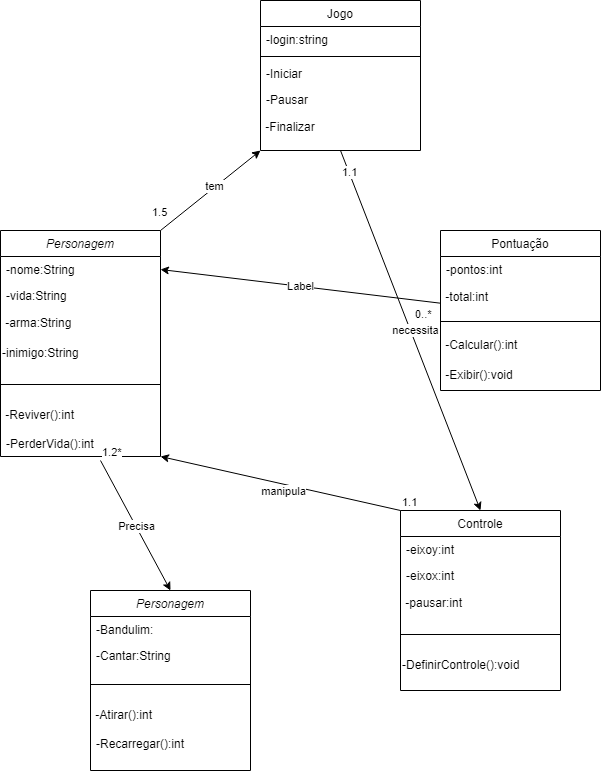

The diagram above was exported from draw.io. Its source (the exported page's mxGraphModel, read from the mxfile embedded in the PNG):
<mxGraphModel dx="2043" dy="826" grid="1" gridSize="10" guides="1" tooltips="1" connect="1" arrows="1" fold="1" page="1" pageScale="1" pageWidth="827" pageHeight="1169" math="0" shadow="0">
  <root>
    <mxCell id="WIyWlLk6GJQsqaUBKTNV-0" />
    <mxCell id="WIyWlLk6GJQsqaUBKTNV-1" parent="WIyWlLk6GJQsqaUBKTNV-0" />
    <mxCell id="UkfLv7J1FcuMgIo58eU5-0" value="Personagem" style="swimlane;fontStyle=2;align=center;verticalAlign=top;childLayout=stackLayout;horizontal=1;startSize=26;horizontalStack=0;resizeParent=1;resizeLast=0;collapsible=1;marginBottom=0;rounded=0;shadow=0;strokeWidth=1;" vertex="1" parent="WIyWlLk6GJQsqaUBKTNV-1">
      <mxGeometry x="-440" y="240" width="160" height="226" as="geometry">
        <mxRectangle x="230" y="140" width="160" height="26" as="alternateBounds" />
      </mxGeometry>
    </mxCell>
    <mxCell id="UkfLv7J1FcuMgIo58eU5-1" value="-nome:String" style="text;align=left;verticalAlign=top;spacingLeft=4;spacingRight=4;overflow=hidden;rotatable=0;points=[[0,0.5],[1,0.5]];portConstraint=eastwest;rounded=0;shadow=0;html=0;" vertex="1" parent="UkfLv7J1FcuMgIo58eU5-0">
      <mxGeometry y="26" width="160" height="26" as="geometry" />
    </mxCell>
    <mxCell id="UkfLv7J1FcuMgIo58eU5-2" value="-vida:String" style="text;align=left;verticalAlign=top;spacingLeft=4;spacingRight=4;overflow=hidden;rotatable=0;points=[[0,0.5],[1,0.5]];portConstraint=eastwest;rounded=0;shadow=0;html=0;" vertex="1" parent="UkfLv7J1FcuMgIo58eU5-0">
      <mxGeometry y="52" width="160" height="26" as="geometry" />
    </mxCell>
    <mxCell id="UkfLv7J1FcuMgIo58eU5-3" value="&lt;font style=&quot;vertical-align: inherit;&quot;&gt;&lt;font style=&quot;vertical-align: inherit;&quot;&gt;&amp;nbsp;-arma:String&lt;/font&gt;&lt;/font&gt;" style="text;html=1;align=left;verticalAlign=middle;resizable=0;points=[];autosize=1;strokeColor=none;fillColor=none;" vertex="1" parent="UkfLv7J1FcuMgIo58eU5-0">
      <mxGeometry y="78" width="160" height="30" as="geometry" />
    </mxCell>
    <mxCell id="UkfLv7J1FcuMgIo58eU5-4" value="&lt;font style=&quot;vertical-align: inherit;&quot;&gt;&lt;font style=&quot;vertical-align: inherit;&quot;&gt;-inimigo:String&lt;/font&gt;&lt;/font&gt;" style="text;html=1;align=left;verticalAlign=middle;resizable=0;points=[];autosize=1;strokeColor=none;fillColor=none;" vertex="1" parent="UkfLv7J1FcuMgIo58eU5-0">
      <mxGeometry y="108" width="160" height="30" as="geometry" />
    </mxCell>
    <mxCell id="UkfLv7J1FcuMgIo58eU5-5" value="" style="line;html=1;strokeWidth=1;align=left;verticalAlign=middle;spacingTop=-1;spacingLeft=3;spacingRight=3;rotatable=0;labelPosition=right;points=[];portConstraint=eastwest;" vertex="1" parent="UkfLv7J1FcuMgIo58eU5-0">
      <mxGeometry y="138" width="160" height="32" as="geometry" />
    </mxCell>
    <mxCell id="UkfLv7J1FcuMgIo58eU5-6" value="&amp;nbsp;-Reviver():int" style="text;html=1;align=left;verticalAlign=middle;resizable=0;points=[];autosize=1;strokeColor=none;fillColor=none;" vertex="1" parent="UkfLv7J1FcuMgIo58eU5-0">
      <mxGeometry y="170" width="160" height="30" as="geometry" />
    </mxCell>
    <mxCell id="UkfLv7J1FcuMgIo58eU5-7" value="-PerderVida():int" style="text;align=left;verticalAlign=top;spacingLeft=4;spacingRight=4;overflow=hidden;rotatable=0;points=[[0,0.5],[1,0.5]];portConstraint=eastwest;" vertex="1" parent="UkfLv7J1FcuMgIo58eU5-0">
      <mxGeometry y="200" width="160" height="26" as="geometry" />
    </mxCell>
    <mxCell id="UkfLv7J1FcuMgIo58eU5-8" value="Controle" style="swimlane;fontStyle=0;align=center;verticalAlign=top;childLayout=stackLayout;horizontal=1;startSize=26;horizontalStack=0;resizeParent=1;resizeLast=0;collapsible=1;marginBottom=0;rounded=0;shadow=0;strokeWidth=1;" vertex="1" parent="WIyWlLk6GJQsqaUBKTNV-1">
      <mxGeometry x="-40" y="520" width="160" height="180" as="geometry">
        <mxRectangle x="130" y="380" width="160" height="26" as="alternateBounds" />
      </mxGeometry>
    </mxCell>
    <mxCell id="UkfLv7J1FcuMgIo58eU5-9" value="-eixoy:int" style="text;align=left;verticalAlign=top;spacingLeft=4;spacingRight=4;overflow=hidden;rotatable=0;points=[[0,0.5],[1,0.5]];portConstraint=eastwest;" vertex="1" parent="UkfLv7J1FcuMgIo58eU5-8">
      <mxGeometry y="26" width="160" height="26" as="geometry" />
    </mxCell>
    <mxCell id="UkfLv7J1FcuMgIo58eU5-10" value="-eixox:int" style="text;align=left;verticalAlign=top;spacingLeft=4;spacingRight=4;overflow=hidden;rotatable=0;points=[[0,0.5],[1,0.5]];portConstraint=eastwest;rounded=0;shadow=0;html=0;" vertex="1" parent="UkfLv7J1FcuMgIo58eU5-8">
      <mxGeometry y="52" width="160" height="26" as="geometry" />
    </mxCell>
    <mxCell id="UkfLv7J1FcuMgIo58eU5-11" value="&amp;nbsp;-pausar:int" style="text;html=1;align=left;verticalAlign=middle;resizable=0;points=[];autosize=1;strokeColor=none;fillColor=none;" vertex="1" parent="UkfLv7J1FcuMgIo58eU5-8">
      <mxGeometry y="78" width="160" height="30" as="geometry" />
    </mxCell>
    <mxCell id="UkfLv7J1FcuMgIo58eU5-12" value="" style="line;html=1;strokeWidth=1;align=left;verticalAlign=middle;spacingTop=-1;spacingLeft=3;spacingRight=3;rotatable=0;labelPosition=right;points=[];portConstraint=eastwest;" vertex="1" parent="UkfLv7J1FcuMgIo58eU5-8">
      <mxGeometry y="108" width="160" height="32" as="geometry" />
    </mxCell>
    <mxCell id="UkfLv7J1FcuMgIo58eU5-13" value="-DefinirControle():void" style="text;html=1;align=left;verticalAlign=middle;resizable=0;points=[];autosize=1;strokeColor=none;fillColor=none;" vertex="1" parent="UkfLv7J1FcuMgIo58eU5-8">
      <mxGeometry y="140" width="160" height="30" as="geometry" />
    </mxCell>
    <mxCell id="UkfLv7J1FcuMgIo58eU5-14" value="Pontuação" style="swimlane;fontStyle=0;align=center;verticalAlign=top;childLayout=stackLayout;horizontal=1;startSize=26;horizontalStack=0;resizeParent=1;resizeLast=0;collapsible=1;marginBottom=0;rounded=0;shadow=0;strokeWidth=1;" vertex="1" parent="WIyWlLk6GJQsqaUBKTNV-1">
      <mxGeometry y="240" width="160" height="160" as="geometry">
        <mxRectangle x="340" y="380" width="170" height="26" as="alternateBounds" />
      </mxGeometry>
    </mxCell>
    <mxCell id="UkfLv7J1FcuMgIo58eU5-15" value="-pontos:int" style="text;align=left;verticalAlign=top;spacingLeft=4;spacingRight=4;overflow=hidden;rotatable=0;points=[[0,0.5],[1,0.5]];portConstraint=eastwest;" vertex="1" parent="UkfLv7J1FcuMgIo58eU5-14">
      <mxGeometry y="26" width="160" height="26" as="geometry" />
    </mxCell>
    <mxCell id="UkfLv7J1FcuMgIo58eU5-16" value="&amp;nbsp;-total:int" style="text;html=1;align=left;verticalAlign=middle;resizable=0;points=[];autosize=1;strokeColor=none;fillColor=none;" vertex="1" parent="UkfLv7J1FcuMgIo58eU5-14">
      <mxGeometry y="52" width="160" height="30" as="geometry" />
    </mxCell>
    <mxCell id="UkfLv7J1FcuMgIo58eU5-17" value="" style="line;html=1;strokeWidth=1;align=left;verticalAlign=middle;spacingTop=-1;spacingLeft=3;spacingRight=3;rotatable=0;labelPosition=right;points=[];portConstraint=eastwest;" vertex="1" parent="UkfLv7J1FcuMgIo58eU5-14">
      <mxGeometry y="82" width="160" height="18" as="geometry" />
    </mxCell>
    <mxCell id="UkfLv7J1FcuMgIo58eU5-18" value="&amp;nbsp;-Calcular():int" style="text;html=1;align=left;verticalAlign=middle;resizable=0;points=[];autosize=1;strokeColor=none;fillColor=none;" vertex="1" parent="UkfLv7J1FcuMgIo58eU5-14">
      <mxGeometry y="100" width="160" height="30" as="geometry" />
    </mxCell>
    <mxCell id="UkfLv7J1FcuMgIo58eU5-19" value="&amp;nbsp;-Exibir():void" style="text;html=1;align=left;verticalAlign=middle;resizable=0;points=[];autosize=1;strokeColor=none;fillColor=none;" vertex="1" parent="UkfLv7J1FcuMgIo58eU5-14">
      <mxGeometry y="130" width="160" height="30" as="geometry" />
    </mxCell>
    <mxCell id="UkfLv7J1FcuMgIo58eU5-20" value="Jogo" style="swimlane;fontStyle=0;align=center;verticalAlign=top;childLayout=stackLayout;horizontal=1;startSize=26;horizontalStack=0;resizeParent=1;resizeLast=0;collapsible=1;marginBottom=0;rounded=0;shadow=0;strokeWidth=1;" vertex="1" parent="WIyWlLk6GJQsqaUBKTNV-1">
      <mxGeometry x="-180" y="10" width="160" height="150" as="geometry">
        <mxRectangle x="550" y="140" width="160" height="26" as="alternateBounds" />
      </mxGeometry>
    </mxCell>
    <mxCell id="UkfLv7J1FcuMgIo58eU5-22" value="-login:string" style="text;align=left;verticalAlign=top;spacingLeft=4;spacingRight=4;overflow=hidden;rotatable=0;points=[[0,0.5],[1,0.5]];portConstraint=eastwest;rounded=0;shadow=0;html=0;" vertex="1" parent="UkfLv7J1FcuMgIo58eU5-20">
      <mxGeometry y="26" width="160" height="26" as="geometry" />
    </mxCell>
    <mxCell id="UkfLv7J1FcuMgIo58eU5-23" value="" style="line;html=1;strokeWidth=1;align=left;verticalAlign=middle;spacingTop=-1;spacingLeft=3;spacingRight=3;rotatable=0;labelPosition=right;points=[];portConstraint=eastwest;" vertex="1" parent="UkfLv7J1FcuMgIo58eU5-20">
      <mxGeometry y="52" width="160" height="8" as="geometry" />
    </mxCell>
    <mxCell id="UkfLv7J1FcuMgIo58eU5-24" value="-Iniciar" style="text;align=left;verticalAlign=top;spacingLeft=4;spacingRight=4;overflow=hidden;rotatable=0;points=[[0,0.5],[1,0.5]];portConstraint=eastwest;" vertex="1" parent="UkfLv7J1FcuMgIo58eU5-20">
      <mxGeometry y="60" width="160" height="26" as="geometry" />
    </mxCell>
    <mxCell id="UkfLv7J1FcuMgIo58eU5-25" value="-Pausar" style="text;align=left;verticalAlign=top;spacingLeft=4;spacingRight=4;overflow=hidden;rotatable=0;points=[[0,0.5],[1,0.5]];portConstraint=eastwest;" vertex="1" parent="UkfLv7J1FcuMgIo58eU5-20">
      <mxGeometry y="86" width="160" height="26" as="geometry" />
    </mxCell>
    <mxCell id="UkfLv7J1FcuMgIo58eU5-26" value="&amp;nbsp;-Finalizar" style="text;html=1;align=left;verticalAlign=middle;resizable=0;points=[];autosize=1;strokeColor=none;fillColor=none;" vertex="1" parent="UkfLv7J1FcuMgIo58eU5-20">
      <mxGeometry y="112" width="160" height="30" as="geometry" />
    </mxCell>
    <mxCell id="UkfLv7J1FcuMgIo58eU5-27" value="" style="endArrow=classic;html=1;rounded=0;entryX=1;entryY=1;entryDx=0;entryDy=0;exitX=0;exitY=0;exitDx=0;exitDy=0;" edge="1" parent="WIyWlLk6GJQsqaUBKTNV-1" source="UkfLv7J1FcuMgIo58eU5-8" target="UkfLv7J1FcuMgIo58eU5-0">
      <mxGeometry relative="1" as="geometry">
        <mxPoint x="-100" y="640" as="sourcePoint" />
        <mxPoint x="-330" y="470" as="targetPoint" />
      </mxGeometry>
    </mxCell>
    <mxCell id="UkfLv7J1FcuMgIo58eU5-28" value="1.1" style="edgeLabel;resizable=0;html=1;align=left;verticalAlign=bottom;" connectable="0" vertex="1" parent="UkfLv7J1FcuMgIo58eU5-27">
      <mxGeometry x="-1" relative="1" as="geometry" />
    </mxCell>
    <mxCell id="UkfLv7J1FcuMgIo58eU5-29" value="manipula" style="edgeLabel;html=1;align=center;verticalAlign=middle;resizable=0;points=[];" vertex="1" connectable="0" parent="UkfLv7J1FcuMgIo58eU5-27">
      <mxGeometry x="-0.0729" relative="1" as="geometry">
        <mxPoint x="-6" y="5" as="offset" />
      </mxGeometry>
    </mxCell>
    <mxCell id="UkfLv7J1FcuMgIo58eU5-30" value="" style="endArrow=classic;html=1;rounded=0;exitX=0.5;exitY=1;exitDx=0;exitDy=0;entryX=0.5;entryY=0;entryDx=0;entryDy=0;" edge="1" parent="WIyWlLk6GJQsqaUBKTNV-1" source="UkfLv7J1FcuMgIo58eU5-20" target="UkfLv7J1FcuMgIo58eU5-8">
      <mxGeometry relative="1" as="geometry">
        <mxPoint x="-170" y="250" as="sourcePoint" />
        <mxPoint x="-10" y="250" as="targetPoint" />
        <Array as="points" />
      </mxGeometry>
    </mxCell>
    <mxCell id="UkfLv7J1FcuMgIo58eU5-31" value="Label" style="edgeLabel;resizable=0;html=1;align=center;verticalAlign=middle;" connectable="0" vertex="1" parent="UkfLv7J1FcuMgIo58eU5-30">
      <mxGeometry relative="1" as="geometry" />
    </mxCell>
    <mxCell id="UkfLv7J1FcuMgIo58eU5-32" value="1.1" style="edgeLabel;resizable=0;html=1;align=left;verticalAlign=bottom;" connectable="0" vertex="1" parent="UkfLv7J1FcuMgIo58eU5-30">
      <mxGeometry x="-1" relative="1" as="geometry">
        <mxPoint y="30" as="offset" />
      </mxGeometry>
    </mxCell>
    <mxCell id="UkfLv7J1FcuMgIo58eU5-33" value="necessita" style="edgeLabel;html=1;align=center;verticalAlign=middle;resizable=0;points=[];" vertex="1" connectable="0" parent="UkfLv7J1FcuMgIo58eU5-30">
      <mxGeometry x="0.004" y="4" relative="1" as="geometry">
        <mxPoint as="offset" />
      </mxGeometry>
    </mxCell>
    <mxCell id="UkfLv7J1FcuMgIo58eU5-34" value="" style="endArrow=classic;html=1;rounded=0;entryX=1;entryY=0.5;entryDx=0;entryDy=0;exitX=-0.002;exitY=0.689;exitDx=0;exitDy=0;exitPerimeter=0;" edge="1" parent="WIyWlLk6GJQsqaUBKTNV-1" source="UkfLv7J1FcuMgIo58eU5-16" target="UkfLv7J1FcuMgIo58eU5-1">
      <mxGeometry relative="1" as="geometry">
        <mxPoint x="30" y="320" as="sourcePoint" />
        <mxPoint x="-130" y="330" as="targetPoint" />
      </mxGeometry>
    </mxCell>
    <mxCell id="UkfLv7J1FcuMgIo58eU5-35" value="Label" style="edgeLabel;resizable=0;html=1;align=center;verticalAlign=middle;" connectable="0" vertex="1" parent="UkfLv7J1FcuMgIo58eU5-34">
      <mxGeometry relative="1" as="geometry" />
    </mxCell>
    <mxCell id="UkfLv7J1FcuMgIo58eU5-36" value="0..*" style="edgeLabel;resizable=0;html=1;align=left;verticalAlign=bottom;" connectable="0" vertex="1" parent="UkfLv7J1FcuMgIo58eU5-34">
      <mxGeometry x="-1" relative="1" as="geometry">
        <mxPoint x="-27" y="19" as="offset" />
      </mxGeometry>
    </mxCell>
    <mxCell id="UkfLv7J1FcuMgIo58eU5-37" value="" style="endArrow=classic;html=1;rounded=0;entryX=0;entryY=1;entryDx=0;entryDy=0;exitX=1;exitY=0;exitDx=0;exitDy=0;" edge="1" parent="WIyWlLk6GJQsqaUBKTNV-1" source="UkfLv7J1FcuMgIo58eU5-0" target="UkfLv7J1FcuMgIo58eU5-20">
      <mxGeometry relative="1" as="geometry">
        <mxPoint x="-260" y="270" as="sourcePoint" />
        <mxPoint x="-100" y="270" as="targetPoint" />
      </mxGeometry>
    </mxCell>
    <mxCell id="UkfLv7J1FcuMgIo58eU5-38" value="1.5" style="edgeLabel;resizable=0;html=1;align=left;verticalAlign=bottom;" connectable="0" vertex="1" parent="UkfLv7J1FcuMgIo58eU5-37">
      <mxGeometry x="-1" relative="1" as="geometry">
        <mxPoint x="-10" y="-10" as="offset" />
      </mxGeometry>
    </mxCell>
    <mxCell id="UkfLv7J1FcuMgIo58eU5-39" value="tem" style="edgeLabel;html=1;align=center;verticalAlign=middle;resizable=0;points=[];" vertex="1" connectable="0" parent="UkfLv7J1FcuMgIo58eU5-37">
      <mxGeometry x="0.0843" y="2" relative="1" as="geometry">
        <mxPoint as="offset" />
      </mxGeometry>
    </mxCell>
    <mxCell id="UkfLv7J1FcuMgIo58eU5-40" value="Personagem" style="swimlane;fontStyle=2;align=center;verticalAlign=top;childLayout=stackLayout;horizontal=1;startSize=26;horizontalStack=0;resizeParent=1;resizeLast=0;collapsible=1;marginBottom=0;rounded=0;shadow=0;strokeWidth=1;" vertex="1" parent="WIyWlLk6GJQsqaUBKTNV-1">
      <mxGeometry x="-350" y="600" width="160" height="180" as="geometry">
        <mxRectangle x="230" y="140" width="160" height="26" as="alternateBounds" />
      </mxGeometry>
    </mxCell>
    <mxCell id="UkfLv7J1FcuMgIo58eU5-41" value="-Bandulim:" style="text;align=left;verticalAlign=top;spacingLeft=4;spacingRight=4;overflow=hidden;rotatable=0;points=[[0,0.5],[1,0.5]];portConstraint=eastwest;rounded=0;shadow=0;html=0;" vertex="1" parent="UkfLv7J1FcuMgIo58eU5-40">
      <mxGeometry y="26" width="160" height="26" as="geometry" />
    </mxCell>
    <mxCell id="UkfLv7J1FcuMgIo58eU5-42" value="-Cantar:String" style="text;align=left;verticalAlign=top;spacingLeft=4;spacingRight=4;overflow=hidden;rotatable=0;points=[[0,0.5],[1,0.5]];portConstraint=eastwest;rounded=0;shadow=0;html=0;" vertex="1" parent="UkfLv7J1FcuMgIo58eU5-40">
      <mxGeometry y="52" width="160" height="26" as="geometry" />
    </mxCell>
    <mxCell id="UkfLv7J1FcuMgIo58eU5-45" value="" style="line;html=1;strokeWidth=1;align=left;verticalAlign=middle;spacingTop=-1;spacingLeft=3;spacingRight=3;rotatable=0;labelPosition=right;points=[];portConstraint=eastwest;" vertex="1" parent="UkfLv7J1FcuMgIo58eU5-40">
      <mxGeometry y="78" width="160" height="32" as="geometry" />
    </mxCell>
    <mxCell id="UkfLv7J1FcuMgIo58eU5-46" value="&lt;font style=&quot;vertical-align: inherit;&quot;&gt;&lt;font style=&quot;vertical-align: inherit;&quot;&gt;&amp;nbsp;-Atirar():int&lt;/font&gt;&lt;/font&gt;" style="text;html=1;align=left;verticalAlign=middle;resizable=0;points=[];autosize=1;strokeColor=none;fillColor=none;" vertex="1" parent="UkfLv7J1FcuMgIo58eU5-40">
      <mxGeometry y="110" width="160" height="30" as="geometry" />
    </mxCell>
    <mxCell id="UkfLv7J1FcuMgIo58eU5-47" value="-Recarregar():int" style="text;align=left;verticalAlign=top;spacingLeft=4;spacingRight=4;overflow=hidden;rotatable=0;points=[[0,0.5],[1,0.5]];portConstraint=eastwest;" vertex="1" parent="UkfLv7J1FcuMgIo58eU5-40">
      <mxGeometry y="140" width="160" height="26" as="geometry" />
    </mxCell>
    <mxCell id="UkfLv7J1FcuMgIo58eU5-49" value="" style="endArrow=classic;html=1;rounded=0;entryX=0.5;entryY=0;entryDx=0;entryDy=0;" edge="1" parent="WIyWlLk6GJQsqaUBKTNV-1" target="UkfLv7J1FcuMgIo58eU5-40">
      <mxGeometry relative="1" as="geometry">
        <mxPoint x="-340" y="470" as="sourcePoint" />
        <mxPoint x="-300" y="540" as="targetPoint" />
      </mxGeometry>
    </mxCell>
    <mxCell id="UkfLv7J1FcuMgIo58eU5-50" value="&lt;font style=&quot;vertical-align: inherit;&quot;&gt;&lt;font style=&quot;vertical-align: inherit;&quot;&gt;Precisa&lt;/font&gt;&lt;/font&gt;" style="edgeLabel;resizable=0;html=1;align=center;verticalAlign=middle;" connectable="0" vertex="1" parent="UkfLv7J1FcuMgIo58eU5-49">
      <mxGeometry relative="1" as="geometry" />
    </mxCell>
    <mxCell id="UkfLv7J1FcuMgIo58eU5-51" value="&lt;font style=&quot;vertical-align: inherit;&quot;&gt;&lt;font style=&quot;vertical-align: inherit;&quot;&gt;&lt;font style=&quot;vertical-align: inherit;&quot;&gt;&lt;font style=&quot;vertical-align: inherit;&quot;&gt;1.2*&lt;/font&gt;&lt;/font&gt;&lt;/font&gt;&lt;/font&gt;" style="edgeLabel;resizable=0;html=1;align=left;verticalAlign=bottom;" connectable="0" vertex="1" parent="UkfLv7J1FcuMgIo58eU5-49">
      <mxGeometry x="-1" relative="1" as="geometry" />
    </mxCell>
  </root>
</mxGraphModel>